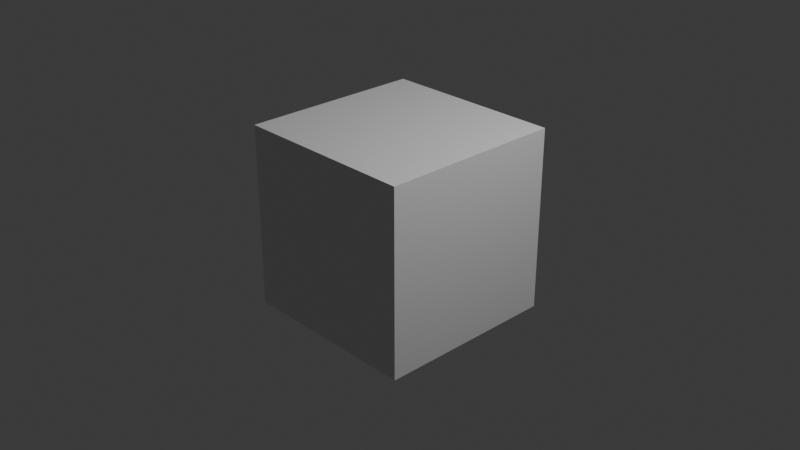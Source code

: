 # Source: DriveLand.blend  (saved by Blender 4.5.91; exported with 4.5.12 LTS)
import bpy
from mathutils import Matrix  # noqa: F401  (used for matrix-valued properties, if any)

bpy.ops.wm.read_factory_settings(use_empty=True)
scene = bpy.context.scene
scene.name = 'Scene'

# ---- collections
col_collection = bpy.data.collections.new('Collection'); scene.collection.children.link(col_collection)

# ---- materials (node trees are filled in below, after node groups)
mat_material = bpy.data.materials.new('Material')
mat_material.alpha_threshold = 0.0
mat_material.roughness = 0.5
mat_material.line_color = (0.0, 0.0, 0.0, 1.0)

# ---- material node trees
mat_material.use_nodes = True; mat_material.node_tree.nodes.clear()
_N = mat_material.node_tree.nodes; _L = mat_material.node_tree.links
n0 = _N.new('ShaderNodeOutputMaterial'); n0.name = 'Material Output'; n0.location = (200, 100)
n1 = _N.new('ShaderNodeBsdfPrincipled'); n1.name = 'Principled BSDF'; n1.location = (-200, 100)
n1.inputs[3].default_value = 1.45
_L.new(n1.outputs[0], n0.inputs[0])
n0.is_active_output = True

# ---- world
world_world = bpy.data.worlds.new('World'); scene.world = world_world
world_world.use_nodes = True; world_world.node_tree.nodes.clear()
_N = world_world.node_tree.nodes; _L = world_world.node_tree.links
n0 = _N.new('ShaderNodeOutputWorld'); n0.name = 'World Output'; n0.location = (200, 100)
n1 = _N.new('ShaderNodeBackground'); n1.name = 'Background'; n1.location = (-200, 100)
n1.inputs[0].default_value = (0.05088, 0.05088, 0.05088, 1.0)
_L.new(n1.outputs[0], n0.inputs[0])
n0.is_active_output = True
world_world.color = (0.05088, 0.05088, 0.05088)
world_world.sun_shadow_jitter_overblur = 0.0

# ---- cameras
cam_camera = bpy.data.cameras.new('Camera')
cam_camera.clip_end = 100.0
cam_camera.ortho_scale = 7.314

# ---- lights
light_light = bpy.data.lights.new('Light', 'POINT')
light_light.energy = 1000.0
light_light.shadow_soft_size = 0.1

# ---- meshes
me_cube = bpy.data.meshes.new('Cube')
me_cube.from_pydata([(1.0, 1.0, 1.0), (1.0, 1.0, -1.0), (1.0, -1.0, 1.0), (1.0, -1.0, -1.0), (-1.0, 1.0, 1.0), (-1.0, 1.0, -1.0), (-1.0, -1.0, 1.0), (-1.0, -1.0, -1.0)], [], [(0, 4, 6, 2), (3, 2, 6, 7), (7, 6, 4, 5), (5, 1, 3, 7), (1, 0, 2, 3), (5, 4, 0, 1)])
_uv = me_cube.uv_layers.new(name='UVMap')
_uv.uv.foreach_set('vector', [0.625, 0.5, 0.875, 0.5, 0.875, 0.75, 0.625, 0.75, 0.375, 0.75, 0.625, 0.75, 0.625, 1.0, 0.375, 1.0, 0.375, 0.0, 0.625, 0.0, 0.625, 0.25, 0.375, 0.25, 0.125, 0.5, 0.375, 0.5, 0.375, 0.75, 0.125, 0.75, 0.375, 0.5, 0.625, 0.5, 0.625, 0.75, 0.375, 0.75, 0.375, 0.25, 0.625, 0.25, 0.625, 0.5, 0.375, 0.5])
me_cube.materials.append(mat_material)
me_cube.use_mirror_vertex_groups = False
me_cube.update()

# ---- objects
ob_cube = bpy.data.objects.new('Cube', me_cube)
ob_light = bpy.data.objects.new('Light', light_light)
ob_camera = bpy.data.objects.new('Camera', cam_camera)

# ---- transforms, parenting, visibility, modifiers, constraints
ob_cube.location = (0.0, 0.0, 0.0)
ob_cube.lock_rotations_4d = False
ob_cube.empty_display_type = 'ARROWS'
ob_cube.lineart.crease_threshold = 0.0
ob_light.location = (4.076, 1.005, 5.904)
ob_light.rotation_euler = (0.6503, 0.05522, 1.866)
ob_light.lock_rotations_4d = False
ob_light.empty_display_type = 'ARROWS'
ob_light.color = (0.0, 0.0, 0.0, 0.0)
ob_light.lineart.crease_threshold = 0.0
ob_camera.location = (7.359, -6.926, 4.958)
ob_camera.rotation_euler = (1.109, 0.0, 0.8149)
ob_camera.lock_rotations_4d = False
ob_camera.empty_display_type = 'ARROWS'
ob_camera.color = (0.0, 0.0, 0.0, 0.0)
ob_camera.display_type = 'WIRE'
ob_camera.lineart.crease_threshold = 0.0

# ---- collection membership
col_collection.objects.link(ob_cube)
col_collection.objects.link(ob_light)
col_collection.objects.link(ob_camera)

# ---- scene / render settings (as saved in the file)
scene.camera = ob_camera
scene.frame_start = 1; scene.frame_end = 250; scene.frame_set(1)
scene.render.engine = 'BLENDER_EEVEE_NEXT'
bpy.context.view_layer.update()
